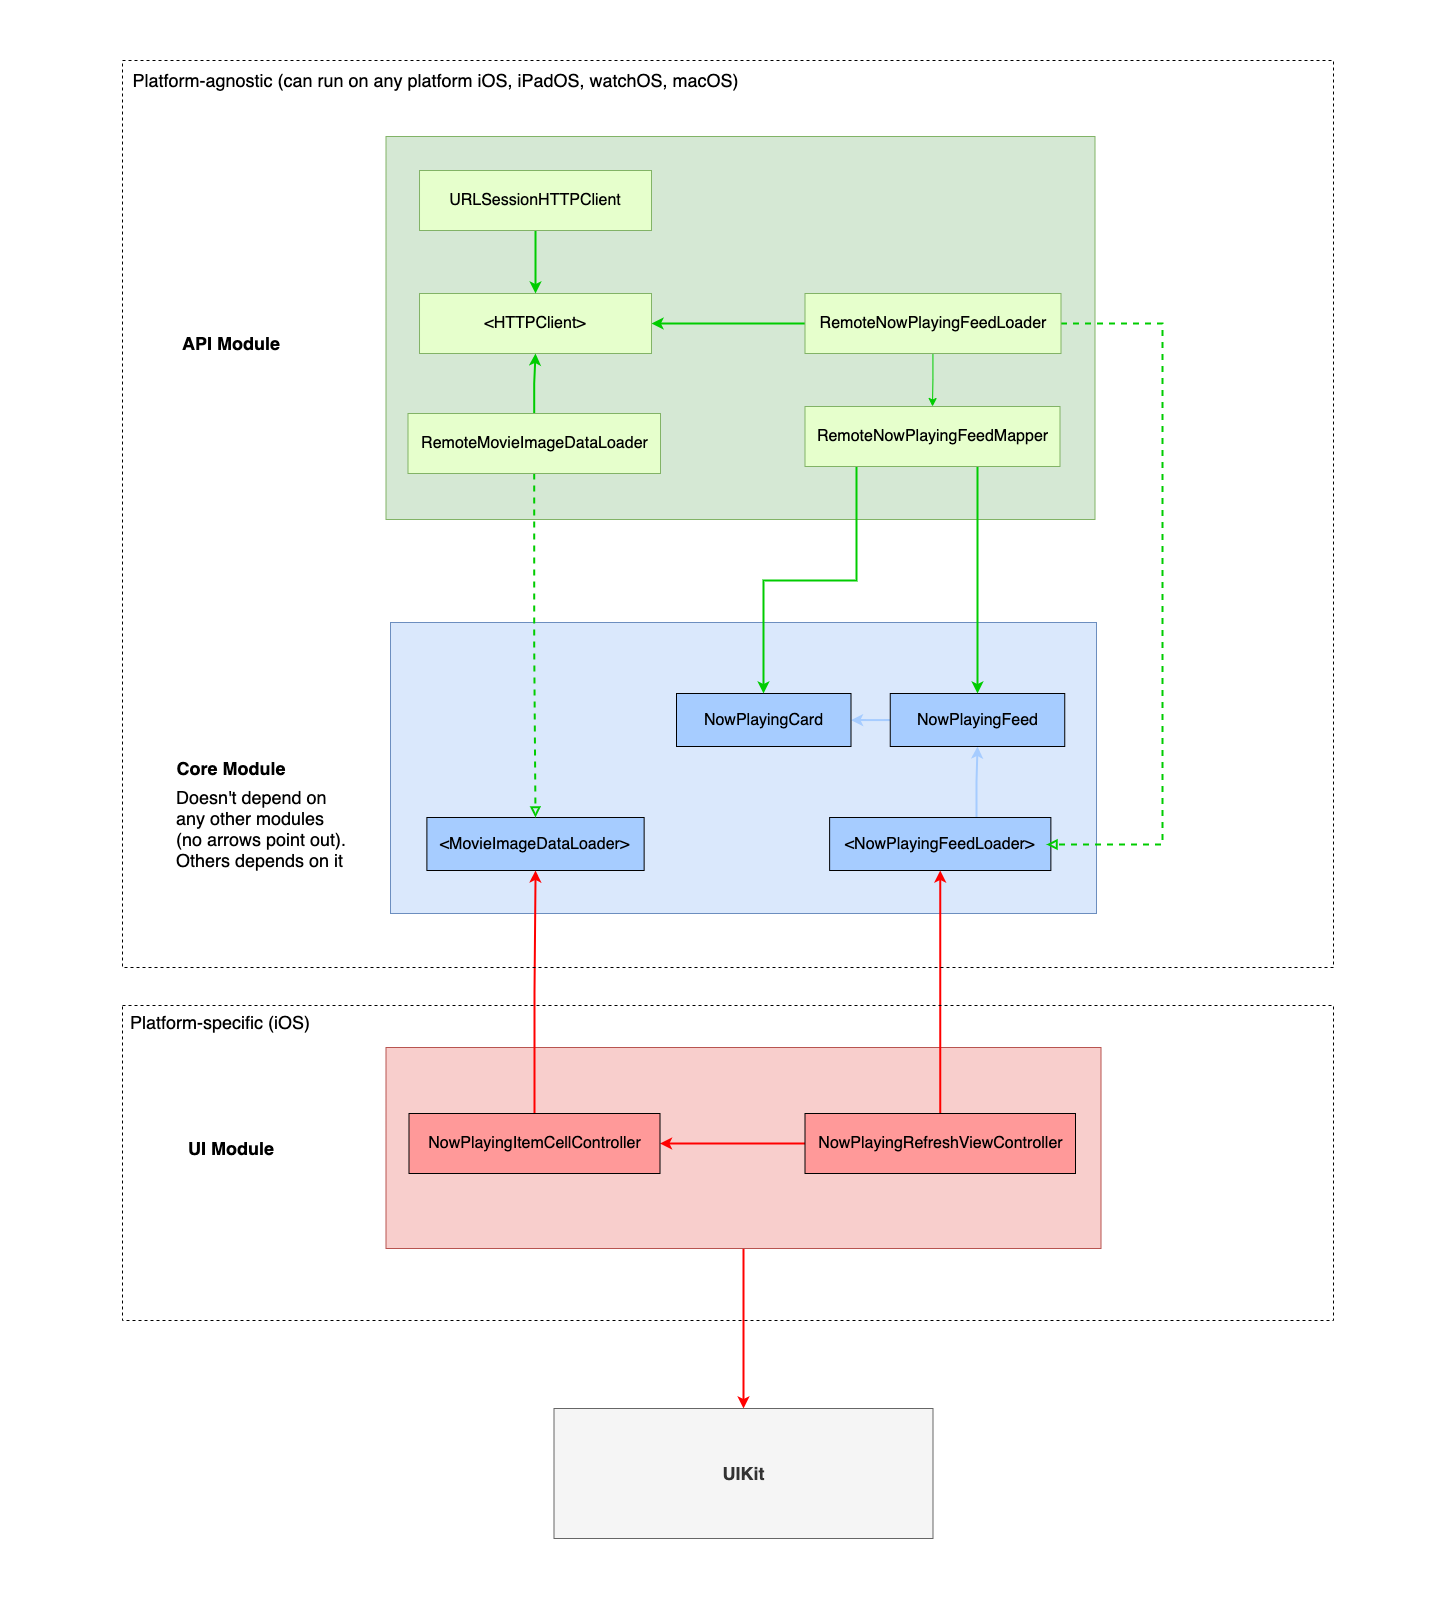

The diagram above was exported from draw.io. Its source (the exported page's mxGraphModel, read from the mxfile embedded in the PNG):
<mxGraphModel dx="3751" dy="1731" grid="0" gridSize="10" guides="1" tooltips="1" connect="1" arrows="1" fold="1" page="0" pageScale="1" pageWidth="850" pageHeight="1100" math="0" shadow="0">
  <root>
    <mxCell id="0" />
    <mxCell id="1" parent="0" />
    <mxCell id="OD2gdCDCsno4yU7Flj22-1" value="" style="rounded=0;whiteSpace=wrap;html=1;fillColor=#dae8fc;strokeColor=#6c8ebf;" vertex="1" parent="1">
      <mxGeometry x="-157" y="696" width="706" height="291" as="geometry" />
    </mxCell>
    <mxCell id="OD2gdCDCsno4yU7Flj22-5" style="edgeStyle=orthogonalEdgeStyle;rounded=0;orthogonalLoop=1;jettySize=auto;html=1;exitX=0.664;exitY=-0.011;exitDx=0;exitDy=0;strokeColor=#A6CCFF;strokeWidth=2;exitPerimeter=0;" edge="1" parent="1" source="OD2gdCDCsno4yU7Flj22-2" target="OD2gdCDCsno4yU7Flj22-3">
      <mxGeometry relative="1" as="geometry">
        <Array as="points" />
      </mxGeometry>
    </mxCell>
    <mxCell id="OD2gdCDCsno4yU7Flj22-2" value="&amp;lt;NowPlayingFeedLoader&amp;gt;" style="rounded=0;whiteSpace=wrap;html=1;fontSize=16;fillColor=#A6CCFF;" vertex="1" parent="1">
      <mxGeometry x="282.12" y="891" width="221.25" height="53" as="geometry" />
    </mxCell>
    <mxCell id="OD2gdCDCsno4yU7Flj22-6" style="edgeStyle=orthogonalEdgeStyle;rounded=0;orthogonalLoop=1;jettySize=auto;html=1;strokeColor=#A6CCFF;strokeWidth=2;" edge="1" parent="1" source="OD2gdCDCsno4yU7Flj22-3" target="OD2gdCDCsno4yU7Flj22-4">
      <mxGeometry relative="1" as="geometry" />
    </mxCell>
    <mxCell id="OD2gdCDCsno4yU7Flj22-3" value="NowPlayingFeed" style="rounded=0;whiteSpace=wrap;html=1;fontSize=16;fillColor=#A6CCFF;" vertex="1" parent="1">
      <mxGeometry x="342.75" y="767" width="174.5" height="53" as="geometry" />
    </mxCell>
    <mxCell id="OD2gdCDCsno4yU7Flj22-4" value="NowPlayingCard" style="rounded=0;whiteSpace=wrap;html=1;fontSize=16;fillColor=#A6CCFF;" vertex="1" parent="1">
      <mxGeometry x="129" y="767" width="174.5" height="53" as="geometry" />
    </mxCell>
    <mxCell id="OD2gdCDCsno4yU7Flj22-7" value="" style="rounded=0;whiteSpace=wrap;html=1;fillColor=#d5e8d4;strokeColor=#82b366;" vertex="1" parent="1">
      <mxGeometry x="-161.5" y="210" width="709" height="383" as="geometry" />
    </mxCell>
    <mxCell id="OD2gdCDCsno4yU7Flj22-11" style="edgeStyle=orthogonalEdgeStyle;rounded=0;orthogonalLoop=1;jettySize=auto;html=1;strokeColor=#00CC00;" edge="1" parent="1" source="OD2gdCDCsno4yU7Flj22-8" target="OD2gdCDCsno4yU7Flj22-10">
      <mxGeometry relative="1" as="geometry" />
    </mxCell>
    <mxCell id="OD2gdCDCsno4yU7Flj22-15" style="edgeStyle=orthogonalEdgeStyle;rounded=0;orthogonalLoop=1;jettySize=auto;html=1;endArrow=classic;endFill=1;strokeWidth=2;entryX=1;entryY=0.5;entryDx=0;entryDy=0;strokeColor=#00CC00;" edge="1" parent="1" source="OD2gdCDCsno4yU7Flj22-8" target="OD2gdCDCsno4yU7Flj22-14">
      <mxGeometry relative="1" as="geometry" />
    </mxCell>
    <mxCell id="OD2gdCDCsno4yU7Flj22-34" style="edgeStyle=orthogonalEdgeStyle;rounded=0;orthogonalLoop=1;jettySize=auto;html=1;fontSize=16;endArrow=block;endFill=0;strokeColor=#00CC00;strokeWidth=2;dashed=1;" edge="1" parent="1" source="OD2gdCDCsno4yU7Flj22-8">
      <mxGeometry relative="1" as="geometry">
        <mxPoint x="499" y="918" as="targetPoint" />
        <Array as="points">
          <mxPoint x="615" y="397" />
          <mxPoint x="615" y="918" />
        </Array>
      </mxGeometry>
    </mxCell>
    <mxCell id="OD2gdCDCsno4yU7Flj22-8" value="RemoteNowPlayingFeedLoader" style="rounded=0;whiteSpace=wrap;html=1;fontSize=16;strokeColor=#82b366;fillColor=#E6FFCC;" vertex="1" parent="1">
      <mxGeometry x="257.5" y="367" width="256" height="60" as="geometry" />
    </mxCell>
    <mxCell id="OD2gdCDCsno4yU7Flj22-32" style="edgeStyle=orthogonalEdgeStyle;rounded=0;orthogonalLoop=1;jettySize=auto;html=1;fontSize=16;endArrow=classic;endFill=1;strokeColor=#00CC00;strokeWidth=2;" edge="1" parent="1" source="OD2gdCDCsno4yU7Flj22-10" target="OD2gdCDCsno4yU7Flj22-4">
      <mxGeometry relative="1" as="geometry">
        <Array as="points">
          <mxPoint x="309" y="654" />
          <mxPoint x="216" y="654" />
        </Array>
      </mxGeometry>
    </mxCell>
    <mxCell id="OD2gdCDCsno4yU7Flj22-33" style="edgeStyle=orthogonalEdgeStyle;rounded=0;orthogonalLoop=1;jettySize=auto;html=1;fontSize=16;endArrow=classic;endFill=1;strokeColor=#00CC00;strokeWidth=2;" edge="1" parent="1" source="OD2gdCDCsno4yU7Flj22-10" target="OD2gdCDCsno4yU7Flj22-3">
      <mxGeometry relative="1" as="geometry">
        <Array as="points">
          <mxPoint x="430" y="590" />
          <mxPoint x="430" y="590" />
        </Array>
      </mxGeometry>
    </mxCell>
    <mxCell id="OD2gdCDCsno4yU7Flj22-10" value="RemoteNowPlayingFeedMapper" style="rounded=0;whiteSpace=wrap;html=1;fontSize=16;strokeColor=#82b366;fillColor=#E6FFCC;" vertex="1" parent="1">
      <mxGeometry x="257.5" y="480" width="255" height="60" as="geometry" />
    </mxCell>
    <mxCell id="OD2gdCDCsno4yU7Flj22-14" value="&amp;lt;HTTPClient&amp;gt;" style="rounded=0;whiteSpace=wrap;html=1;fontSize=16;strokeColor=#82b366;fillColor=#E6FFCC;" vertex="1" parent="1">
      <mxGeometry x="-127.99000000000001" y="367" width="232" height="60" as="geometry" />
    </mxCell>
    <mxCell id="OD2gdCDCsno4yU7Flj22-17" style="edgeStyle=orthogonalEdgeStyle;rounded=0;orthogonalLoop=1;jettySize=auto;html=1;endArrow=classic;endFill=1;strokeWidth=2;strokeColor=#00CC00;" edge="1" parent="1" source="OD2gdCDCsno4yU7Flj22-16" target="OD2gdCDCsno4yU7Flj22-14">
      <mxGeometry relative="1" as="geometry" />
    </mxCell>
    <mxCell id="OD2gdCDCsno4yU7Flj22-16" value="URLSessionHTTPClient" style="rounded=0;whiteSpace=wrap;html=1;fontSize=16;strokeColor=#82b366;fillColor=#E6FFCC;" vertex="1" parent="1">
      <mxGeometry x="-127.99000000000001" y="244" width="232" height="60" as="geometry" />
    </mxCell>
    <mxCell id="OD2gdCDCsno4yU7Flj22-18" value="&amp;lt;MovieImageDataLoader&amp;gt;" style="rounded=0;whiteSpace=wrap;html=1;fontSize=16;fillColor=#A6CCFF;" vertex="1" parent="1">
      <mxGeometry x="-120.61" y="891" width="217.25" height="53" as="geometry" />
    </mxCell>
    <mxCell id="OD2gdCDCsno4yU7Flj22-21" style="edgeStyle=orthogonalEdgeStyle;rounded=0;orthogonalLoop=1;jettySize=auto;html=1;endArrow=block;endFill=0;strokeWidth=2;strokeColor=#00CC00;dashed=1;" edge="1" parent="1" source="OD2gdCDCsno4yU7Flj22-20" target="OD2gdCDCsno4yU7Flj22-18">
      <mxGeometry relative="1" as="geometry" />
    </mxCell>
    <mxCell id="OD2gdCDCsno4yU7Flj22-22" style="edgeStyle=orthogonalEdgeStyle;rounded=0;orthogonalLoop=1;jettySize=auto;html=1;endArrow=classic;endFill=1;strokeWidth=2;entryX=0.5;entryY=1;entryDx=0;entryDy=0;strokeColor=#00CC00;" edge="1" parent="1" source="OD2gdCDCsno4yU7Flj22-20" target="OD2gdCDCsno4yU7Flj22-14">
      <mxGeometry relative="1" as="geometry" />
    </mxCell>
    <mxCell id="OD2gdCDCsno4yU7Flj22-20" value="RemoteMovieImageDataLoader" style="rounded=0;whiteSpace=wrap;html=1;fontSize=16;strokeColor=#82b366;fillColor=#E6FFCC;" vertex="1" parent="1">
      <mxGeometry x="-139.5" y="487" width="252.5" height="60" as="geometry" />
    </mxCell>
    <mxCell id="OD2gdCDCsno4yU7Flj22-39" style="edgeStyle=orthogonalEdgeStyle;rounded=0;orthogonalLoop=1;jettySize=auto;html=1;fontSize=18;endArrow=classic;endFill=1;strokeWidth=2;strokeColor=#FF0000;" edge="1" parent="1" source="OD2gdCDCsno4yU7Flj22-25" target="OD2gdCDCsno4yU7Flj22-38">
      <mxGeometry relative="1" as="geometry" />
    </mxCell>
    <mxCell id="OD2gdCDCsno4yU7Flj22-25" value="" style="rounded=0;whiteSpace=wrap;html=1;fillColor=#f8cecc;strokeColor=#b85450;" vertex="1" parent="1">
      <mxGeometry x="-161.5" y="1121" width="715" height="201" as="geometry" />
    </mxCell>
    <mxCell id="OD2gdCDCsno4yU7Flj22-27" style="edgeStyle=orthogonalEdgeStyle;rounded=0;orthogonalLoop=1;jettySize=auto;html=1;endArrow=classic;endFill=1;strokeWidth=2;strokeColor=#FF0000;" edge="1" parent="1" source="OD2gdCDCsno4yU7Flj22-26" target="OD2gdCDCsno4yU7Flj22-2">
      <mxGeometry relative="1" as="geometry" />
    </mxCell>
    <mxCell id="OD2gdCDCsno4yU7Flj22-29" style="edgeStyle=orthogonalEdgeStyle;rounded=0;orthogonalLoop=1;jettySize=auto;html=1;endArrow=classic;endFill=1;strokeWidth=2;strokeColor=#FF0000;" edge="1" parent="1" source="OD2gdCDCsno4yU7Flj22-26" target="OD2gdCDCsno4yU7Flj22-28">
      <mxGeometry relative="1" as="geometry" />
    </mxCell>
    <mxCell id="OD2gdCDCsno4yU7Flj22-26" value="NowPlayingRefreshViewController" style="rounded=0;whiteSpace=wrap;html=1;fontSize=16;fillColor=#FF9999;" vertex="1" parent="1">
      <mxGeometry x="257.5" y="1187" width="270.5" height="60" as="geometry" />
    </mxCell>
    <mxCell id="OD2gdCDCsno4yU7Flj22-30" style="edgeStyle=orthogonalEdgeStyle;rounded=0;orthogonalLoop=1;jettySize=auto;html=1;endArrow=classic;endFill=1;strokeWidth=2;strokeColor=#FF0000;" edge="1" parent="1" source="OD2gdCDCsno4yU7Flj22-28" target="OD2gdCDCsno4yU7Flj22-18">
      <mxGeometry relative="1" as="geometry" />
    </mxCell>
    <mxCell id="OD2gdCDCsno4yU7Flj22-28" value="NowPlayingItemCellController" style="rounded=0;whiteSpace=wrap;html=1;fontSize=16;fillColor=#FF9999;" vertex="1" parent="1">
      <mxGeometry x="-138.5" y="1187" width="251" height="60" as="geometry" />
    </mxCell>
    <mxCell id="OD2gdCDCsno4yU7Flj22-35" value="API Module" style="text;html=1;strokeColor=none;fillColor=none;align=center;verticalAlign=middle;whiteSpace=wrap;rounded=0;fontSize=18;fontStyle=1" vertex="1" parent="1">
      <mxGeometry x="-393" y="366.5" width="154" height="101.5" as="geometry" />
    </mxCell>
    <mxCell id="OD2gdCDCsno4yU7Flj22-36" value="Core Module" style="text;html=1;strokeColor=none;fillColor=none;align=center;verticalAlign=middle;whiteSpace=wrap;rounded=0;fontSize=18;fontStyle=1" vertex="1" parent="1">
      <mxGeometry x="-393" y="790.75" width="154" height="101.5" as="geometry" />
    </mxCell>
    <mxCell id="OD2gdCDCsno4yU7Flj22-37" value="UI Module" style="text;html=1;strokeColor=none;fillColor=none;align=center;verticalAlign=middle;whiteSpace=wrap;rounded=0;fontSize=18;fontStyle=1" vertex="1" parent="1">
      <mxGeometry x="-393" y="1170.75" width="154" height="101.5" as="geometry" />
    </mxCell>
    <mxCell id="OD2gdCDCsno4yU7Flj22-38" value="UIKit" style="rounded=0;whiteSpace=wrap;html=1;fontSize=18;strokeColor=#666666;fillColor=#f5f5f5;fontStyle=1;fontColor=#333333;" vertex="1" parent="1">
      <mxGeometry x="6.5" y="1482" width="379" height="130" as="geometry" />
    </mxCell>
    <mxCell id="OD2gdCDCsno4yU7Flj22-40" value="" style="rounded=0;whiteSpace=wrap;html=1;fontSize=18;strokeColor=#000000;gradientColor=none;fillColor=none;dashed=1;fontStyle=1" vertex="1" parent="1">
      <mxGeometry x="-425" y="134" width="1211" height="907" as="geometry" />
    </mxCell>
    <mxCell id="OD2gdCDCsno4yU7Flj22-41" value="Platform-agnostic (can run on any platform iOS, iPadOS, watchOS, macOS)" style="text;html=1;strokeColor=none;fillColor=none;align=center;verticalAlign=middle;whiteSpace=wrap;rounded=0;dashed=1;fontSize=18;" vertex="1" parent="1">
      <mxGeometry x="-425" y="137" width="627" height="34" as="geometry" />
    </mxCell>
    <mxCell id="OD2gdCDCsno4yU7Flj22-42" value="" style="rounded=0;whiteSpace=wrap;html=1;fontSize=18;strokeColor=#000000;gradientColor=none;fillColor=none;dashed=1;fontStyle=1" vertex="1" parent="1">
      <mxGeometry x="-425" y="1079" width="1211" height="315" as="geometry" />
    </mxCell>
    <mxCell id="OD2gdCDCsno4yU7Flj22-43" value="Platform-specific (iOS)" style="text;html=1;strokeColor=none;fillColor=none;align=center;verticalAlign=middle;whiteSpace=wrap;rounded=0;dashed=1;fontSize=18;" vertex="1" parent="1">
      <mxGeometry x="-425" y="1079" width="196" height="34" as="geometry" />
    </mxCell>
    <mxCell id="OD2gdCDCsno4yU7Flj22-44" value="Doesn't depend on any other modules (no arrows point out). Others depends on it" style="text;html=1;strokeColor=none;fillColor=none;align=left;verticalAlign=middle;whiteSpace=wrap;rounded=0;dashed=1;fontSize=18;" vertex="1" parent="1">
      <mxGeometry x="-373" y="857" width="181" height="90" as="geometry" />
    </mxCell>
    <mxCell id="OD2gdCDCsno4yU7Flj22-45" value="" style="rounded=0;whiteSpace=wrap;html=1;dashed=1;fontSize=18;fillColor=none;gradientColor=none;align=left;strokeColor=none;" vertex="1" parent="1">
      <mxGeometry x="-547" y="134" width="120" height="60" as="geometry" />
    </mxCell>
    <mxCell id="OD2gdCDCsno4yU7Flj22-46" value="" style="rounded=0;whiteSpace=wrap;html=1;dashed=1;fontSize=18;fillColor=none;gradientColor=none;align=left;strokeColor=none;" vertex="1" parent="1">
      <mxGeometry x="786" y="134" width="120" height="60" as="geometry" />
    </mxCell>
    <mxCell id="OD2gdCDCsno4yU7Flj22-47" value="" style="rounded=0;whiteSpace=wrap;html=1;dashed=1;fontSize=18;fillColor=none;gradientColor=none;align=left;strokeColor=none;" vertex="1" parent="1">
      <mxGeometry x="-425" y="74" width="120" height="60" as="geometry" />
    </mxCell>
    <mxCell id="OD2gdCDCsno4yU7Flj22-48" value="" style="rounded=0;whiteSpace=wrap;html=1;dashed=1;fontSize=18;fillColor=none;gradientColor=none;align=left;strokeColor=none;" vertex="1" parent="1">
      <mxGeometry x="6.5" y="1612" width="120" height="60" as="geometry" />
    </mxCell>
  </root>
</mxGraphModel>